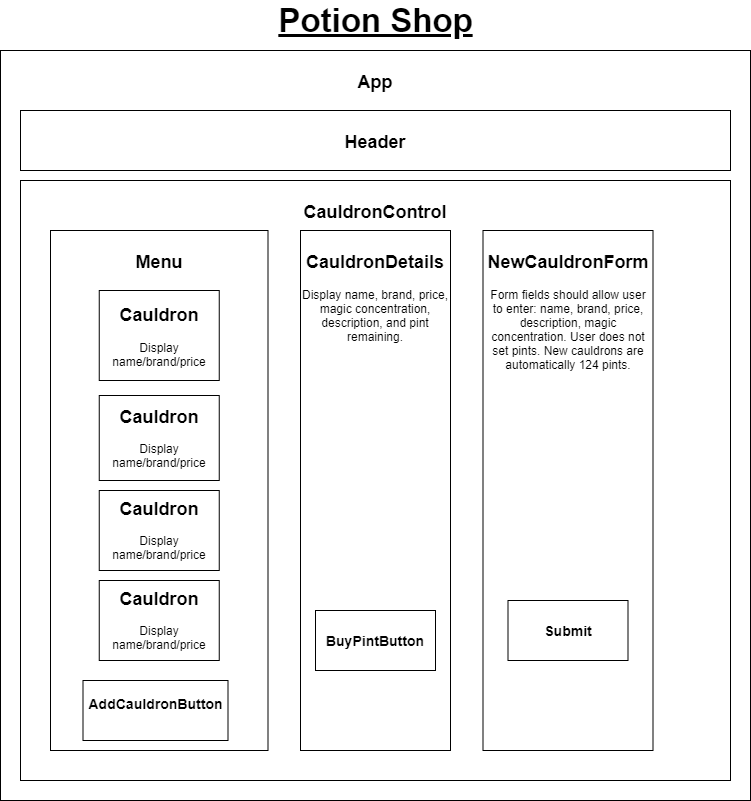

The diagram above was exported from draw.io. Its source (the exported page's mxGraphModel, read from the mxfile embedded in the PNG):
<mxGraphModel dx="800" dy="197" grid="1" gridSize="10" guides="1" tooltips="1" connect="1" arrows="1" fold="1" page="1" pageScale="1" pageWidth="850" pageHeight="1100" math="0" shadow="0">
  <root>
    <mxCell id="0" />
    <mxCell id="1" parent="0" />
    <mxCell id="bOF3FVRlk7cMxsLjSkIg-1" value="&lt;h2&gt;App&lt;/h2&gt;" style="rounded=0;whiteSpace=wrap;html=1;verticalAlign=top;" parent="1" vertex="1">
      <mxGeometry x="40" y="90" width="750" height="750" as="geometry" />
    </mxCell>
    <mxCell id="bOF3FVRlk7cMxsLjSkIg-14" value="&lt;h2&gt;CauldronControl&lt;/h2&gt;" style="rounded=0;whiteSpace=wrap;html=1;verticalAlign=top;" parent="1" vertex="1">
      <mxGeometry x="60" y="220" width="710" height="600" as="geometry" />
    </mxCell>
    <mxCell id="bOF3FVRlk7cMxsLjSkIg-2" value="&lt;h2&gt;Menu&lt;/h2&gt;" style="rounded=0;whiteSpace=wrap;html=1;verticalAlign=top;" parent="1" vertex="1">
      <mxGeometry x="90" y="270" width="217.5" height="520" as="geometry" />
    </mxCell>
    <mxCell id="bOF3FVRlk7cMxsLjSkIg-3" value="&lt;h2&gt;Cauldron&lt;/h2&gt;&lt;p&gt;Display name/brand/price&lt;/p&gt;" style="rounded=0;whiteSpace=wrap;html=1;verticalAlign=middle;" parent="1" vertex="1">
      <mxGeometry x="138.75" y="330" width="120" height="90" as="geometry" />
    </mxCell>
    <mxCell id="bOF3FVRlk7cMxsLjSkIg-4" value="&lt;h2&gt;Cauldron&lt;/h2&gt;&lt;h2&gt;&lt;p style=&quot;font-size: 12px ; font-weight: 400&quot;&gt;Display name/brand/price&lt;/p&gt;&lt;/h2&gt;" style="rounded=0;whiteSpace=wrap;html=1;verticalAlign=middle;" parent="1" vertex="1">
      <mxGeometry x="138.75" y="435" width="120" height="85" as="geometry" />
    </mxCell>
    <mxCell id="bOF3FVRlk7cMxsLjSkIg-5" value="&lt;h2&gt;Cauldron&lt;/h2&gt;&lt;h2&gt;&lt;p style=&quot;font-size: 12px ; font-weight: 400&quot;&gt;Display name/brand/price&lt;/p&gt;&lt;/h2&gt;" style="rounded=0;whiteSpace=wrap;html=1;verticalAlign=middle;" parent="1" vertex="1">
      <mxGeometry x="138.75" y="530" width="120" height="80" as="geometry" />
    </mxCell>
    <mxCell id="bOF3FVRlk7cMxsLjSkIg-6" value="&lt;h2&gt;Cauldron&lt;/h2&gt;&lt;h2&gt;&lt;p style=&quot;font-size: 12px ; font-weight: 400&quot;&gt;Display name/brand/price&lt;/p&gt;&lt;/h2&gt;" style="rounded=0;whiteSpace=wrap;html=1;verticalAlign=middle;" parent="1" vertex="1">
      <mxGeometry x="138.75" y="620" width="120" height="80" as="geometry" />
    </mxCell>
    <mxCell id="bOF3FVRlk7cMxsLjSkIg-7" value="&lt;h2&gt;CauldronDetails&lt;/h2&gt;&lt;div&gt;Display name, brand, price, magic concentration, description, and pint remaining.&lt;/div&gt;" style="rounded=0;whiteSpace=wrap;html=1;verticalAlign=top;" parent="1" vertex="1">
      <mxGeometry x="340" y="270" width="150" height="520" as="geometry" />
    </mxCell>
    <mxCell id="bOF3FVRlk7cMxsLjSkIg-8" value="&lt;h2&gt;NewCauldronForm&lt;/h2&gt;&lt;div&gt;Form fields should allow user to enter: name, brand, price, description, magic concentration. User does not set pints. New cauldrons are autom&lt;span&gt;atically 124 pints.&lt;/span&gt;&lt;/div&gt;" style="rounded=0;whiteSpace=wrap;html=1;verticalAlign=top;" parent="1" vertex="1">
      <mxGeometry x="522.5" y="270" width="170" height="520" as="geometry" />
    </mxCell>
    <mxCell id="bOF3FVRlk7cMxsLjSkIg-9" value="&lt;h3&gt;BuyPintButton&lt;/h3&gt;" style="rounded=0;whiteSpace=wrap;html=1;verticalAlign=middle;" parent="1" vertex="1">
      <mxGeometry x="355" y="650" width="120" height="60" as="geometry" />
    </mxCell>
    <mxCell id="bOF3FVRlk7cMxsLjSkIg-10" value="&lt;h3&gt;Submit&lt;/h3&gt;" style="rounded=0;whiteSpace=wrap;html=1;verticalAlign=middle;" parent="1" vertex="1">
      <mxGeometry x="547.5" y="640" width="120" height="60" as="geometry" />
    </mxCell>
    <mxCell id="bOF3FVRlk7cMxsLjSkIg-11" value="&lt;h3&gt;AddCauldronButton&lt;/h3&gt;&lt;div&gt;&lt;br&gt;&lt;/div&gt;" style="rounded=0;whiteSpace=wrap;html=1;verticalAlign=middle;" parent="1" vertex="1">
      <mxGeometry x="122.5" y="720" width="145" height="60" as="geometry" />
    </mxCell>
    <mxCell id="bOF3FVRlk7cMxsLjSkIg-12" value="&lt;h2&gt;Header&lt;/h2&gt;" style="rounded=0;whiteSpace=wrap;html=1;verticalAlign=top;" parent="1" vertex="1">
      <mxGeometry x="60" y="150" width="710" height="60" as="geometry" />
    </mxCell>
    <mxCell id="bOF3FVRlk7cMxsLjSkIg-19" value="Potion Shop" style="text;html=1;strokeColor=none;fillColor=none;align=center;verticalAlign=middle;whiteSpace=wrap;rounded=0;fontSize=33;horizontal=1;fontStyle=5" parent="1" vertex="1">
      <mxGeometry x="307.5" y="40" width="215" height="40" as="geometry" />
    </mxCell>
  </root>
</mxGraphModel>